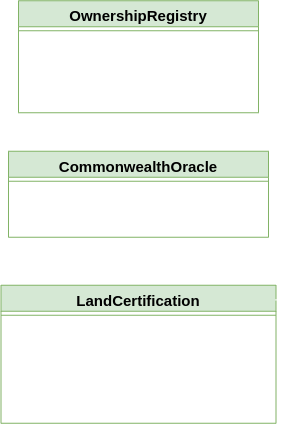

The diagram above was exported from draw.io. Its source (the exported page's mxGraphModel, read from the mxfile embedded in the PNG):
<mxGraphModel dx="843" dy="859" grid="1" gridSize="10" guides="1" tooltips="1" connect="1" arrows="1" fold="1" page="1" pageScale="1" pageWidth="1100" pageHeight="850" background="#753910" math="0" shadow="0">
  <root>
    <mxCell id="0" />
    <mxCell id="1" parent="0" />
    <mxCell id="j4qmAN0a_CoU_7Bx8Q4G-149" value="OwnershipRegistry" style="swimlane;fontStyle=1;align=center;verticalAlign=top;childLayout=stackLayout;horizontal=1;startSize=26;horizontalStack=0;resizeParent=1;resizeParentMax=0;resizeLast=0;collapsible=1;marginBottom=0;fontSize=15;fillColor=#d5e8d4;strokeColor=#82b366;" vertex="1" parent="1">
      <mxGeometry x="700" y="405.25" width="240" height="112" as="geometry" />
    </mxCell>
    <mxCell id="j4qmAN0a_CoU_7Bx8Q4G-150" value="" style="line;strokeWidth=1;fillColor=#d5e8d4;align=left;verticalAlign=middle;spacingTop=-1;spacingLeft=3;spacingRight=3;rotatable=0;labelPosition=right;points=[];portConstraint=eastwest;fontSize=22;strokeColor=#82b366;" vertex="1" parent="j4qmAN0a_CoU_7Bx8Q4G-149">
      <mxGeometry y="26" width="240" height="8" as="geometry" />
    </mxCell>
    <mxCell id="j4qmAN0a_CoU_7Bx8Q4G-151" value="+ AddRecord(string): bool" style="text;strokeColor=none;fillColor=none;align=left;verticalAlign=top;spacingLeft=4;spacingRight=4;overflow=hidden;rotatable=0;points=[[0,0.5],[1,0.5]];portConstraint=eastwest;fontSize=15;fontColor=#FFFFFF;" vertex="1" parent="j4qmAN0a_CoU_7Bx8Q4G-149">
      <mxGeometry y="34" width="240" height="26" as="geometry" />
    </mxCell>
    <mxCell id="j4qmAN0a_CoU_7Bx8Q4G-152" value="+ RemoveRecord(string): bool" style="text;strokeColor=none;fillColor=none;align=left;verticalAlign=top;spacingLeft=4;spacingRight=4;overflow=hidden;rotatable=0;points=[[0,0.5],[1,0.5]];portConstraint=eastwest;fontSize=15;fontColor=#FFFFFF;" vertex="1" parent="j4qmAN0a_CoU_7Bx8Q4G-149">
      <mxGeometry y="60" width="240" height="26" as="geometry" />
    </mxCell>
    <mxCell id="j4qmAN0a_CoU_7Bx8Q4G-153" value="+ ChangeOwnership(string): bool" style="text;strokeColor=none;fillColor=none;align=left;verticalAlign=top;spacingLeft=4;spacingRight=4;overflow=hidden;rotatable=0;points=[[0,0.5],[1,0.5]];portConstraint=eastwest;fontSize=15;fontColor=#FFFFFF;" vertex="1" parent="j4qmAN0a_CoU_7Bx8Q4G-149">
      <mxGeometry y="86" width="240" height="26" as="geometry" />
    </mxCell>
    <mxCell id="j4qmAN0a_CoU_7Bx8Q4G-154" style="edgeStyle=orthogonalEdgeStyle;rounded=0;orthogonalLoop=1;jettySize=auto;html=1;entryX=0.5;entryY=1.033;entryDx=0;entryDy=0;entryPerimeter=0;fontSize=15;startArrow=none;startFill=0;endArrow=open;endFill=0;targetPerimeterSpacing=3;strokeWidth=1;strokeColor=#FFFFFF;" edge="1" parent="1" source="j4qmAN0a_CoU_7Bx8Q4G-155" target="j4qmAN0a_CoU_7Bx8Q4G-164">
      <mxGeometry relative="1" as="geometry" />
    </mxCell>
    <mxCell id="j4qmAN0a_CoU_7Bx8Q4G-155" value="LandCertification" style="swimlane;fontStyle=1;align=center;verticalAlign=top;childLayout=stackLayout;horizontal=1;startSize=26;horizontalStack=0;resizeParent=1;resizeParentMax=0;resizeLast=0;collapsible=1;marginBottom=0;fontSize=15;fillColor=#d5e8d4;strokeColor=#82b366;" vertex="1" parent="1">
      <mxGeometry x="682.5" y="689.75" width="275" height="138" as="geometry" />
    </mxCell>
    <mxCell id="j4qmAN0a_CoU_7Bx8Q4G-156" value="" style="line;strokeWidth=1;fillColor=#d5e8d4;align=left;verticalAlign=middle;spacingTop=-1;spacingLeft=3;spacingRight=3;rotatable=0;labelPosition=right;points=[];portConstraint=eastwest;fontSize=22;strokeColor=#82b366;" vertex="1" parent="j4qmAN0a_CoU_7Bx8Q4G-155">
      <mxGeometry y="26" width="275" height="8" as="geometry" />
    </mxCell>
    <mxCell id="j4qmAN0a_CoU_7Bx8Q4G-157" value="+ ApplicationForm(string, string[]): string" style="text;strokeColor=none;fillColor=none;align=left;verticalAlign=top;spacingLeft=4;spacingRight=4;overflow=hidden;rotatable=0;points=[[0,0.5],[1,0.5]];portConstraint=eastwest;fontSize=15;fontColor=#FFFFFF;" vertex="1" parent="j4qmAN0a_CoU_7Bx8Q4G-155">
      <mxGeometry y="34" width="275" height="26" as="geometry" />
    </mxCell>
    <mxCell id="j4qmAN0a_CoU_7Bx8Q4G-158" value="+ CreatePropertyInfo(string[]): string" style="text;strokeColor=none;fillColor=none;align=left;verticalAlign=top;spacingLeft=4;spacingRight=4;overflow=hidden;rotatable=0;points=[[0,0.5],[1,0.5]];portConstraint=eastwest;fontSize=15;fontColor=#FFFFFF;" vertex="1" parent="j4qmAN0a_CoU_7Bx8Q4G-155">
      <mxGeometry y="60" width="275" height="26" as="geometry" />
    </mxCell>
    <mxCell id="j4qmAN0a_CoU_7Bx8Q4G-159" value="+ CreateSignature(string): string" style="text;strokeColor=none;fillColor=none;align=left;verticalAlign=top;spacingLeft=4;spacingRight=4;overflow=hidden;rotatable=0;points=[[0,0.5],[1,0.5]];portConstraint=eastwest;fontSize=15;fontColor=#FFFFFF;" vertex="1" parent="j4qmAN0a_CoU_7Bx8Q4G-155">
      <mxGeometry y="86" width="275" height="26" as="geometry" />
    </mxCell>
    <mxCell id="j4qmAN0a_CoU_7Bx8Q4G-160" value="+ ApprovePropertyNFT(string, string)" style="text;strokeColor=none;fillColor=none;align=left;verticalAlign=top;spacingLeft=4;spacingRight=4;overflow=hidden;rotatable=0;points=[[0,0.5],[1,0.5]];portConstraint=eastwest;fontSize=15;fontColor=#FFFFFF;" vertex="1" parent="j4qmAN0a_CoU_7Bx8Q4G-155">
      <mxGeometry y="112" width="275" height="26" as="geometry" />
    </mxCell>
    <mxCell id="j4qmAN0a_CoU_7Bx8Q4G-161" value="CommonwealthOracle" style="swimlane;fontStyle=1;align=center;verticalAlign=top;childLayout=stackLayout;horizontal=1;startSize=26;horizontalStack=0;resizeParent=1;resizeParentMax=0;resizeLast=0;collapsible=1;marginBottom=0;fontSize=15;fillColor=#d5e8d4;strokeColor=#82b366;" vertex="1" parent="1">
      <mxGeometry x="690" y="555.75" width="260" height="86" as="geometry" />
    </mxCell>
    <mxCell id="j4qmAN0a_CoU_7Bx8Q4G-162" value="" style="line;strokeWidth=1;fillColor=#d5e8d4;align=left;verticalAlign=middle;spacingTop=-1;spacingLeft=3;spacingRight=3;rotatable=0;labelPosition=right;points=[];portConstraint=eastwest;fontSize=22;strokeColor=#82b366;" vertex="1" parent="j4qmAN0a_CoU_7Bx8Q4G-161">
      <mxGeometry y="26" width="260" height="8" as="geometry" />
    </mxCell>
    <mxCell id="j4qmAN0a_CoU_7Bx8Q4G-163" value="+ InjectPropertyInfo(string): bool" style="text;strokeColor=none;fillColor=none;align=left;verticalAlign=top;spacingLeft=4;spacingRight=4;overflow=hidden;rotatable=0;points=[[0,0.5],[1,0.5]];portConstraint=eastwest;fontSize=15;fontColor=#FFFFFF;" vertex="1" parent="j4qmAN0a_CoU_7Bx8Q4G-161">
      <mxGeometry y="34" width="260" height="26" as="geometry" />
    </mxCell>
    <mxCell id="j4qmAN0a_CoU_7Bx8Q4G-164" value="+ InjectPublicSign(string, string): bool" style="text;strokeColor=none;fillColor=none;align=left;verticalAlign=top;spacingLeft=4;spacingRight=4;overflow=hidden;rotatable=0;points=[[0,0.5],[1,0.5]];portConstraint=eastwest;fontSize=15;fontColor=#FFFFFF;" vertex="1" parent="j4qmAN0a_CoU_7Bx8Q4G-161">
      <mxGeometry y="60" width="260" height="26" as="geometry" />
    </mxCell>
    <mxCell id="j4qmAN0a_CoU_7Bx8Q4G-165" style="edgeStyle=orthogonalEdgeStyle;rounded=0;orthogonalLoop=1;jettySize=auto;html=1;entryX=1;entryY=0.132;entryDx=0;entryDy=0;entryPerimeter=0;fontSize=15;startArrow=none;startFill=0;endArrow=open;endFill=0;targetPerimeterSpacing=3;strokeWidth=1;exitX=0.998;exitY=0.106;exitDx=0;exitDy=0;exitPerimeter=0;strokeColor=#FFFFFF;" edge="1" parent="1" source="j4qmAN0a_CoU_7Bx8Q4G-155" target="j4qmAN0a_CoU_7Bx8Q4G-149">
      <mxGeometry relative="1" as="geometry">
        <mxPoint x="830" y="699.75" as="sourcePoint" />
        <mxPoint x="830" y="652.608" as="targetPoint" />
      </mxGeometry>
    </mxCell>
  </root>
</mxGraphModel>